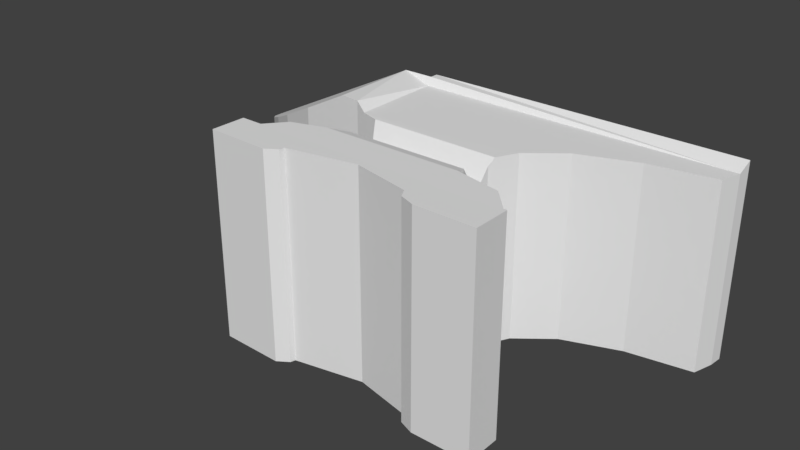 # Source: Anvil.blend  (saved by Blender 2.79.0; exported with 4.5.12 LTS)
import bpy
from mathutils import Matrix  # noqa: F401  (used for matrix-valued properties, if any)

bpy.ops.wm.read_factory_settings(use_empty=True)
scene = bpy.context.scene
scene.name = 'Scene'

# ---- collections
col_collection_1 = bpy.data.collections.new('Collection 1'); scene.collection.children.link(col_collection_1)

# ---- materials (node trees are filled in below, after node groups)
mat_material = bpy.data.materials.new('Material')
mat_material.alpha_threshold = 0.0
mat_material.use_transparent_shadow = False
mat_material.roughness = 0.5
mat_material.line_color = (0.0, 0.0, 0.0, 1.0)

# ---- material node trees

# ---- world
world_world = bpy.data.worlds.new('World'); scene.world = world_world
world_world.color = (0.05088, 0.05088, 0.05088)
world_world.use_sun_shadow = False
world_world.sun_shadow_jitter_overblur = 0.0
world_world.cycles.sampling_method = 'MANUAL'

# ---- meshes
me_cube = bpy.data.meshes.new('Cube')
me_cube.from_pydata([(1.332, -0.6765, 0.0), (1.247, 0.02736, 0.1191), (1.332, -1.804, 0.0), (2.571, -1.462, 0.0), (4.012, 1.882, 0.0), (-1.075, 1.882, 0.0), (3.991, 1.672, 0.0), (3.897, 1.354, 0.0), (-0.6583, -1.81, 0.0), (1.639, -2.037, 0.0), (2.002, 0.8669, 0.0), (1.458, 0.4335, 0.0), (1.407, -1.948, 0.0), (-1.077, 1.749, 0.0), (2.07, -0.9266, 0.0), (1.225, -0.3585, 0.2336), (0.4214, -1.6, 0.0), (2.57, -2.044, 0.0), (2.885, 1.192, 0.0), (-0.8557, -2.006, 0.0), (-0.679, -1.887, 0.0), (-1.846, -1.975, 0.0), (-0.6425, -0.6033, 0.0), (-1.428, -0.94, 0.0), (-0.8003, 0.1267, 0.0009048), (-1.834, -1.43, 0.0), (-0.5959, -0.2078, 0.4096), (-0.8858, -0.7683, 0.0), (-1.262, 0.2645, 0.0), (-4.129, 1.31, 1.292), (-3.133, 0.6585, 0.7817), (-4.352, 1.663, 1.4), (-2.394, 0.3869, 0.4201), (-4.352, 1.541, 1.4), (-3.668, 0.964, 1.06), (-1.575, 1.75, 0.0), (-1.575, 1.666, 0.0), (-1.081, 1.68, 0.0), (-1.085, 0.2115, 0.0), (-1.578, 0.2986, 0.0), (1.291, 0.1121, 0.0009048), (1.234, -0.2028, 0.4096), (1.303, -0.5898, 0.0), (1.332, -0.7677, 3.033), (1.247, 0.02736, 2.8), (1.332, -1.804, 3.033), (2.571, -1.462, 3.033), (4.012, 1.882, 3.033), (-1.075, 1.882, 3.033), (3.991, 1.672, 2.908), (3.897, 1.354, 2.908), (-0.6583, -1.81, 3.033), (1.639, -2.037, 3.033), (2.002, 0.8669, 2.908), (1.458, 0.4335, 2.908), (1.407, -1.948, 3.033), (-1.077, 1.749, 3.033), (2.07, -0.9266, 3.033), (1.225, -0.3585, 2.721), (0.4214, -1.6, 3.033), (2.57, -2.044, 3.033), (2.885, 1.192, 2.908), (-0.8557, -2.006, 3.033), (-0.679, -1.887, 3.033), (-1.846, -1.975, 3.033), (-0.6425, -0.6033, 2.99), (-1.428, -0.94, 3.033), (-0.8003, 0.1267, 2.904), (-1.834, -1.43, 3.033), (-0.5959, -0.2078, 2.493), (-0.8858, -0.7683, 3.033), (-1.262, 0.2645, 3.033), (-4.129, 1.31, 1.736), (-3.133, 0.6585, 2.224), (-4.352, 1.663, 1.633), (-2.394, 0.3869, 2.609), (-4.352, 1.541, 1.633), (-3.668, 0.964, 1.959), (-1.575, 1.75, 3.033), (-1.575, 1.666, 3.033), (-1.081, 1.68, 2.908), (-1.085, 0.2115, 2.908), (-1.578, 0.2986, 3.033), (1.291, 0.1121, 2.904), (1.234, -0.2028, 2.493), (1.303, -0.5898, 2.987), (1.407, -1.948, 3.139), (1.639, -2.037, 3.139), (-0.679, -1.887, 3.139), (-0.6583, -1.81, 3.139), (0.4214, -1.6, 3.139), (1.332, -1.804, 3.139), (2.57, -2.044, 3.139), (2.571, -1.462, 3.139), (-1.846, -1.975, 3.139), (-0.8557, -2.006, 3.139), (-1.834, -1.43, 3.139), (1.407, -1.948, -0.1277), (1.639, -2.037, -0.1277), (-0.679, -1.887, -0.1277), (-0.6583, -1.81, -0.1277), (0.4214, -1.6, -0.1277), (1.332, -1.804, -0.1277), (2.57, -2.044, -0.1277), (2.571, -1.462, -0.1277), (-1.846, -1.975, -0.1277), (-0.8557, -2.006, -0.1277), (-1.834, -1.43, -0.1277)], [], [(39, 32, 30, 34, 29, 33, 31, 36), (7, 18, 10, 11, 40, 24, 38, 37, 6), (40, 1, 41, 26, 24), (13, 5, 4, 6, 37), (82, 79, 74, 76, 72, 77, 73, 75), (38, 28, 39, 36, 35, 13, 37), (41, 15, 42, 22, 26), (42, 0, 14, 3, 25, 23, 27, 22), (17, 9, 98, 103), (50, 49, 80, 81, 67, 83, 54, 53, 61), (83, 67, 69, 84, 44), (56, 80, 49, 47, 48), (81, 80, 56, 78, 79, 82, 71), (84, 69, 65, 85, 58), (85, 65, 70, 66, 68, 46, 57, 43), (46, 68, 96, 93), (10, 18, 61, 53), (15, 41, 84, 58), (41, 1, 44, 84), (30, 32, 75, 73), (21, 19, 62, 64), (16, 2, 45, 59), (31, 33, 76, 74), (19, 20, 63, 62), (0, 42, 85, 43), (17, 3, 46, 60), (29, 34, 77, 72), (25, 21, 64, 68), (4, 5, 48, 47), (13, 35, 78, 56), (26, 22, 65, 69), (6, 4, 47, 49), (35, 36, 79, 78), (27, 23, 66, 70), (7, 6, 49, 50), (38, 24, 67, 81), (18, 7, 50, 61), (23, 25, 68, 66), (2, 12, 55, 45), (28, 38, 81, 71), (24, 26, 69, 67), (5, 13, 56, 48), (40, 11, 54, 83), (22, 27, 70, 65), (3, 14, 57, 46), (32, 39, 82, 75), (11, 10, 53, 54), (39, 28, 71, 82), (42, 15, 58, 85), (12, 9, 52, 55), (33, 29, 72, 76), (8, 16, 59, 51), (1, 40, 83, 44), (20, 8, 51, 63), (34, 30, 73, 77), (9, 17, 60, 52), (14, 0, 43, 57), (36, 31, 74, 79), (93, 96, 94, 95, 88, 89, 90, 91, 86, 87, 92), (45, 55, 86, 91), (55, 52, 87, 86), (64, 62, 95, 94), (51, 59, 90, 89), (59, 45, 91, 90), (63, 51, 89, 88), (62, 63, 88, 95), (52, 60, 92, 87), (60, 46, 93, 92), (68, 64, 94, 96), (104, 103, 98, 97, 102, 101, 100, 99, 106, 105, 107), (3, 17, 103, 104), (21, 25, 107, 105), (25, 3, 104, 107), (12, 2, 102, 97), (9, 12, 97, 98), (19, 21, 105, 106), (16, 8, 100, 101), (2, 16, 101, 102), (20, 19, 106, 99), (8, 20, 99, 100)])
_uv = me_cube.uv_layers.new(name='UVMap')
_uv.uv.foreach_set('vector', [0.2657, 0.2461, 0.273, 0.1736, 0.2954, 0.1082, 0.3206, 0.06062, 0.3491, 0.01977, 0.3682, 9.191e-06, 0.3783, 0.0, 0.3785, 0.2463, 0.3528, 0.7137, 0.3394, 0.6273, 0.3126, 0.5519, 0.2768, 0.5054, 0.2503, 0.4911, 0.2515, 0.3125, 0.2585, 0.2882, 0.3797, 0.2885, 0.3791, 0.7218, 0.3696, 0.9018, 0.3598, 0.8988, 0.3358, 0.8998, 0.3358, 0.744, 0.3696, 0.7235, 0.3854, 0.2888, 0.3964, 0.289, 0.3964, 0.7235, 0.3791, 0.7218, 0.3797, 0.2885, 0.4127, 0.4781, 0.525, 0.4782, 0.5144, 0.7202, 0.5043, 0.7201, 0.4861, 0.7006, 0.4593, 0.6604, 0.4362, 0.6138, 0.4167, 0.5493, 0.2585, 0.2882, 0.2629, 0.273, 0.2657, 0.2461, 0.3785, 0.2463, 0.3855, 0.2463, 0.3854, 0.2888, 0.3797, 0.2885, 0.8681, 0.005845, 0.8826, 0.00663, 0.9018, 0.0, 0.9018, 0.1667, 0.8681, 0.1626, 0.8022, 0.3068, 0.8094, 0.3042, 0.8296, 0.241, 0.8734, 0.1979, 0.8734, 0.5742, 0.8327, 0.5398, 0.8182, 0.4936, 0.8045, 0.4729, 0.8022, 0.3053, 0.7258, 0.3053, 0.7258, 0.2943, 0.8022, 0.2943, 0.4984, 0.01003, 0.5246, 0.002064, 0.5253, 0.4363, 0.4046, 0.4362, 0.3976, 0.4119, 0.3964, 0.2328, 0.4228, 0.2186, 0.4584, 0.1721, 0.4851, 0.09661, 0.8681, 0.0, 0.8681, 0.1782, 0.8342, 0.1578, 0.8342, 0.001978, 0.8595, 0.002984, 0.5318, 0.4356, 0.5253, 0.4363, 0.5246, 0.002064, 0.5428, 0.0, 0.5428, 0.4355, 0.4046, 0.4362, 0.5253, 0.4363, 0.5318, 0.4356, 0.5319, 0.4783, 0.525, 0.4782, 0.4127, 0.4781, 0.4099, 0.4511, 0.7934, 0.1609, 0.7931, 0.004158, 0.8342, 0.0, 0.8342, 0.1667, 0.8121, 0.1601, 0.8346, 0.8418, 0.8368, 0.6753, 0.8502, 0.6547, 0.8646, 0.6085, 0.9051, 0.5742, 0.9051, 0.9513, 0.8614, 0.908, 0.8488, 0.8446, 0.9725, 0.5742, 0.9725, 0.9515, 0.9637, 0.9515, 0.9637, 0.5742, 0.694, 0.8232, 0.6244, 0.8232, 0.6244, 0.5742, 0.694, 0.5742, 0.7264, 0.5942, 0.7392, 0.6093, 0.7392, 0.7878, 0.7264, 0.8072, 0.7392, 0.6093, 0.7582, 0.5844, 0.7582, 0.8141, 0.7392, 0.7878, 0.7286, 0.09077, 0.7584, 0.1562, 0.5778, 0.1562, 0.6096, 0.09077, 0.095, 0.9645, 0.01345, 0.9645, 0.01345, 0.7046, 0.095, 0.7046, 0.6295, 0.3053, 0.706, 0.3053, 0.706, 0.5651, 0.6295, 0.5651, 0.5745, 0.8521, 0.5646, 0.8521, 0.5646, 0.8321, 0.5745, 0.8321, 0.01345, 0.9645, 4.181e-08, 0.9645, 0.0, 0.7046, 0.01345, 0.7046, 0.7014, 0.5742, 0.7082, 0.5742, 0.7082, 0.8301, 0.694, 0.834, 0.1971, 0.7065, 0.2448, 0.7065, 0.2448, 0.9664, 0.1971, 0.9664, 0.6864, 0.0, 0.7056, 0.0424, 0.6314, 0.0424, 0.6498, 4.085e-08, 0.9176, 0.4668, 0.8734, 0.4668, 0.8734, 0.207, 0.9176, 0.207, 0.2503, 1.471e-06, 0.2503, 0.4357, 9.838e-08, 0.4357, 0.0, 0.0, 0.2947, 0.7235, 0.3358, 0.7235, 0.3358, 0.9833, 0.2947, 0.9833, 0.4928, 0.9412, 0.4612, 0.9763, 0.4612, 0.7202, 0.4928, 0.7627, 0.2774, 0.7235, 0.2947, 0.7235, 0.2947, 0.9833, 0.2774, 0.9726, 0.3804, 0.7235, 0.3872, 0.7235, 0.3872, 0.9833, 0.3804, 0.9833, 0.4411, 0.98, 0.3964, 0.98, 0.3964, 0.7202, 0.4411, 0.7202, 0.2503, 0.7235, 0.2774, 0.7235, 0.2774, 0.9726, 0.2503, 0.9726, 0.7931, 0.2693, 0.793, 0.2943, 0.5535, 0.2943, 0.5531, 0.2693, 0.6244, 0.8232, 0.5428, 0.8232, 0.5428, 0.5742, 0.6244, 0.5742, 0.9521, 0.4668, 0.9176, 0.4668, 0.9176, 0.207, 0.9521, 0.207, 0.5355, 0.9891, 0.5228, 0.9891, 0.5228, 0.7292, 0.5355, 0.7292, 0.7931, 0.2537, 0.7931, 0.2693, 0.5531, 0.2693, 0.5428, 0.2537, 0.5228, 0.9763, 0.4928, 0.9412, 0.4928, 0.7627, 0.5228, 0.7276, 0.3696, 0.7235, 0.3804, 0.7235, 0.3804, 0.9833, 0.3696, 0.9833, 0.7656, 0.5743, 0.7936, 0.5742, 0.7936, 0.8233, 0.7656, 0.823, 0.4612, 0.9801, 0.4411, 0.98, 0.4411, 0.7202, 0.4612, 0.7239, 0.09502, 0.6957, 0.1362, 0.6956, 0.1362, 0.9555, 0.095, 0.9556, 0.7584, 0.1562, 0.7931, 0.2265, 0.5428, 0.2265, 0.5778, 0.1562, 0.7936, 0.5742, 0.8346, 0.5742, 0.8346, 0.8232, 0.7936, 0.8233, 0.7931, 0.2265, 0.7931, 0.2537, 0.5428, 0.2537, 0.5428, 0.2265, 0.7082, 0.5742, 0.7264, 0.5942, 0.7264, 0.8072, 0.7082, 0.8301, 0.706, 0.3053, 0.7258, 0.3053, 0.7258, 0.5651, 0.706, 0.5651, 0.5646, 0.8521, 0.5428, 0.8613, 0.5428, 0.8232, 0.5646, 0.8321, 0.5428, 0.3053, 0.6295, 0.3053, 0.6295, 0.5651, 0.5428, 0.5651, 0.7582, 0.5844, 0.7656, 0.5743, 0.7656, 0.823, 0.7582, 0.8141, 0.5355, 0.7311, 0.542, 0.7311, 0.542, 0.9909, 0.5355, 0.9909, 0.7056, 0.0424, 0.7286, 0.09077, 0.6096, 0.09077, 0.6314, 0.0424, 0.7258, 0.3053, 0.8022, 0.3053, 0.8022, 0.5651, 0.7258, 0.5651, 0.1362, 0.6956, 0.1971, 0.6956, 0.1971, 0.9554, 0.1362, 0.9555, 0.2292, 0.6956, 0.0, 0.5757, 0.0, 0.5557, 0.2292, 0.4357, 0.9521, 0.4773, 0.9525, 0.1002, 0.9973, 0.09966, 0.9991, 0.1845, 0.9893, 0.1995, 0.9829, 0.2012, 0.9649, 0.2934, 0.9811, 0.3715, 0.9928, 0.3782, 1.0, 0.3981, 1.0, 0.4778, 0.5355, 0.7292, 0.5228, 0.7292, 0.5228, 0.7202, 0.5355, 0.7202, 0.706, 0.5651, 0.7258, 0.5651, 0.7258, 0.5742, 0.706, 0.5742, 0.095, 0.7046, 0.01345, 0.7046, 0.01345, 0.6956, 0.095, 0.6956, 0.5428, 0.5651, 0.6295, 0.5651, 0.6295, 0.5742, 0.5428, 0.5742, 0.6295, 0.5651, 0.706, 0.5651, 0.706, 0.5742, 0.6295, 0.5742, 0.5355, 0.9909, 0.542, 0.9909, 0.542, 1.0, 0.5355, 1.0, 0.01345, 0.7046, 0.0, 0.7046, 0.0, 0.6956, 0.01345, 0.6956, 0.7258, 0.5651, 0.8022, 0.5651, 0.8022, 0.5742, 0.7258, 0.5742, 0.1971, 0.9664, 0.2448, 0.9664, 0.2448, 0.9754, 0.1971, 0.9754, 0.9176, 0.207, 0.8734, 0.207, 0.8734, 0.1979, 0.9176, 0.1979, 0.9532, 0.9512, 0.9051, 0.9514, 0.9052, 0.8719, 0.9124, 0.8521, 0.9242, 0.8455, 0.9405, 0.7676, 0.9226, 0.6755, 0.9162, 0.6738, 0.9063, 0.6588, 0.9082, 0.5742, 0.9532, 0.5749, 0.2448, 0.7065, 0.1971, 0.7065, 0.1971, 0.6956, 0.2448, 0.6956, 0.8734, 0.4668, 0.9176, 0.4668, 0.9176, 0.4778, 0.8734, 0.4778, 0.9532, 0.9515, 0.9532, 0.5742, 0.9637, 0.5742, 0.9637, 0.9515, 0.5228, 0.9891, 0.5355, 0.9891, 0.5355, 1.0, 0.5228, 1.0, 0.7258, 0.3053, 0.706, 0.3053, 0.706, 0.2943, 0.7258, 0.2943, 0.01345, 0.9645, 0.095, 0.9645, 0.095, 0.9754, 0.01345, 0.9754, 0.6295, 0.3053, 0.5428, 0.3053, 0.5428, 0.2943, 0.6295, 0.2943, 0.706, 0.3053, 0.6295, 0.3053, 0.6295, 0.2943, 0.706, 0.2943, 4.181e-08, 0.9645, 0.01345, 0.9645, 0.01345, 0.9754, 3.689e-08, 0.9754, 0.542, 0.7311, 0.5355, 0.7311, 0.5355, 0.7202, 0.542, 0.7202])
me_cube.materials.append(mat_material)
me_cube.use_remesh_preserve_volume = False
me_cube.use_remesh_preserve_attributes = False
me_cube.use_mirror_vertex_groups = False
me_cube.update()

# ---- objects
ob_cube = bpy.data.objects.new('Cube', me_cube)

# ---- transforms, parenting, visibility, modifiers, constraints
ob_cube.location = (0.0, 0.0, 0.0)
ob_cube.lock_rotations_4d = False
ob_cube.empty_display_type = 'ARROWS'
ob_cube.lineart.crease_threshold = 0.0

# ---- collection membership
col_collection_1.objects.link(ob_cube)

# ---- scene / render settings (as saved in the file)
scene.frame_start = 1; scene.frame_end = 250; scene.frame_set(1)
scene.render.engine = 'BLENDER_EEVEE_NEXT'
scene.render.resolution_percentage = 50
scene.render.dither_intensity = 0.0
scene.cycles.use_denoising = False
scene.cycles.samples = 128
scene.cycles.sampling_pattern = 'TABULATED_SOBOL'
scene.cycles.use_adaptive_sampling = False
scene.cycles.use_light_tree = False
scene.cycles.blur_glossy = 0.0
scene.cycles.sample_clamp_indirect = 0.0
scene.view_settings.view_transform = 'Standard'
bpy.context.view_layer.update()

# ---- added for rendering (the .blend has no active camera and no usable light): camera, sun
cam_auto = bpy.data.cameras.new('AutoCamera')
cam_auto.lens = 50.0
cam_auto.sensor_width = 36.0
cam_auto.clip_end = 1000.0
ob_auto_camera = bpy.data.objects.new('AutoCamera', cam_auto)
scene.collection.objects.link(ob_auto_camera)
ob_auto_camera.location = (8.89664, -10.9613, 8.75907)
ob_auto_camera.rotation_euler = (1.09748, -7.21219e-08, 0.694738)
scene.camera = ob_auto_camera
light_auto_sun = bpy.data.lights.new('AutoSun', 'SUN')
light_auto_sun.energy = 3.0
light_auto_sun.angle = 0.0523599
ob_auto_sun = bpy.data.objects.new('AutoSun', light_auto_sun)
scene.collection.objects.link(ob_auto_sun)
ob_auto_sun.rotation_euler = (0.872665, 0.174533, 0.523599)
bpy.context.view_layer.update()
